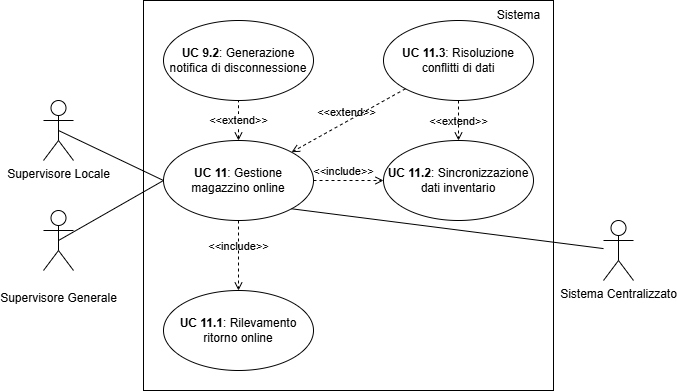

The diagram above was exported from draw.io. Its source (the exported page's mxGraphModel, read from the mxfile embedded in the PNG):
<mxGraphModel dx="1442" dy="785" grid="1" gridSize="10" guides="1" tooltips="1" connect="1" arrows="1" fold="1" page="1" pageScale="1" pageWidth="827" pageHeight="1169" math="0" shadow="0">
  <root>
    <mxCell id="0" />
    <mxCell id="1" parent="0" />
    <mxCell id="kfQmaXie9Ht4JyJcrlT6-1" value="&lt;div&gt;&lt;br&gt;&lt;/div&gt;&lt;div&gt;Supervisore Generale&lt;/div&gt;&lt;div&gt;&lt;br&gt;&lt;/div&gt;" style="shape=umlActor;verticalLabelPosition=bottom;verticalAlign=top;html=1;outlineConnect=0;" parent="1" vertex="1">
      <mxGeometry x="100" y="370" width="30" height="60" as="geometry" />
    </mxCell>
    <mxCell id="kfQmaXie9Ht4JyJcrlT6-2" value="" style="rounded=0;whiteSpace=wrap;html=1;" parent="1" vertex="1">
      <mxGeometry x="200" y="160" width="410" height="390" as="geometry" />
    </mxCell>
    <mxCell id="Txz8Qk6ihlqeng1n4Odk-2" value="&amp;lt;&amp;lt;extend&amp;gt;&amp;gt;" style="edgeStyle=orthogonalEdgeStyle;rounded=0;orthogonalLoop=1;jettySize=auto;html=1;entryX=0.5;entryY=1;entryDx=0;entryDy=0;dashed=1;endArrow=none;startFill=0;startArrow=open;" parent="1" source="kfQmaXie9Ht4JyJcrlT6-3" target="Txz8Qk6ihlqeng1n4Odk-1" edge="1">
      <mxGeometry relative="1" as="geometry" />
    </mxCell>
    <mxCell id="kfQmaXie9Ht4JyJcrlT6-3" value="&lt;b&gt;UC 11&lt;/b&gt;: Gestione magazzino online" style="ellipse;whiteSpace=wrap;html=1;" parent="1" vertex="1">
      <mxGeometry x="220" y="300" width="150" height="80" as="geometry" />
    </mxCell>
    <mxCell id="kfQmaXie9Ht4JyJcrlT6-4" value="Sistema" style="text;html=1;align=center;verticalAlign=middle;resizable=0;points=[];autosize=1;strokeColor=none;fillColor=none;" parent="1" vertex="1">
      <mxGeometry x="540" y="160" width="70" height="30" as="geometry" />
    </mxCell>
    <mxCell id="kfQmaXie9Ht4JyJcrlT6-5" value="" style="endArrow=none;html=1;rounded=0;entryX=0;entryY=0.5;entryDx=0;entryDy=0;exitX=0.5;exitY=0.5;exitDx=0;exitDy=0;exitPerimeter=0;" parent="1" source="kfQmaXie9Ht4JyJcrlT6-1" target="kfQmaXie9Ht4JyJcrlT6-3" edge="1">
      <mxGeometry width="50" height="50" relative="1" as="geometry">
        <mxPoint x="172" y="370.86" as="sourcePoint" />
        <mxPoint x="342" y="410.86" as="targetPoint" />
      </mxGeometry>
    </mxCell>
    <mxCell id="kfQmaXie9Ht4JyJcrlT6-6" value="&lt;div&gt;Supervisore Locale&lt;/div&gt;&lt;div&gt;&lt;br&gt;&lt;/div&gt;&lt;div&gt;&lt;br&gt;&lt;/div&gt;" style="shape=umlActor;verticalLabelPosition=bottom;verticalAlign=top;html=1;outlineConnect=0;" parent="1" vertex="1">
      <mxGeometry x="100" y="260" width="30" height="60" as="geometry" />
    </mxCell>
    <mxCell id="kfQmaXie9Ht4JyJcrlT6-7" value="" style="endArrow=none;html=1;rounded=0;entryX=0;entryY=0.5;entryDx=0;entryDy=0;exitX=0.5;exitY=0.5;exitDx=0;exitDy=0;exitPerimeter=0;" parent="1" source="kfQmaXie9Ht4JyJcrlT6-6" target="kfQmaXie9Ht4JyJcrlT6-3" edge="1">
      <mxGeometry width="50" height="50" relative="1" as="geometry">
        <mxPoint x="43" y="490.86" as="sourcePoint" />
        <mxPoint x="340" y="411" as="targetPoint" />
      </mxGeometry>
    </mxCell>
    <mxCell id="kfQmaXie9Ht4JyJcrlT6-8" value="&lt;b&gt;UC 11.3&lt;/b&gt;: Risoluzione conflitti di dati" style="ellipse;whiteSpace=wrap;html=1;" parent="1" vertex="1">
      <mxGeometry x="440" y="180" width="150" height="80" as="geometry" />
    </mxCell>
    <mxCell id="kfQmaXie9Ht4JyJcrlT6-10" value="&lt;b&gt;UC 11.2&lt;/b&gt;: Sincronizzazione dati inventario" style="ellipse;whiteSpace=wrap;html=1;" parent="1" vertex="1">
      <mxGeometry x="440" y="300" width="150" height="80" as="geometry" />
    </mxCell>
    <mxCell id="kfQmaXie9Ht4JyJcrlT6-11" value="&lt;b&gt;UC 11.1&lt;/b&gt;: Rilevamento ritorno online" style="ellipse;whiteSpace=wrap;html=1;" parent="1" vertex="1">
      <mxGeometry x="220" y="450" width="150" height="80" as="geometry" />
    </mxCell>
    <mxCell id="kfQmaXie9Ht4JyJcrlT6-17" value="&amp;lt;&amp;lt;extend&amp;gt;&amp;gt;" style="html=1;verticalAlign=bottom;labelBackgroundColor=none;endArrow=open;endFill=0;dashed=1;rounded=0;entryX=1;entryY=0;entryDx=0;entryDy=0;exitX=0;exitY=1;exitDx=0;exitDy=0;" parent="1" source="kfQmaXie9Ht4JyJcrlT6-8" target="kfQmaXie9Ht4JyJcrlT6-3" edge="1">
      <mxGeometry x="0.0476" width="160" relative="1" as="geometry">
        <mxPoint x="602" y="452" as="sourcePoint" />
        <mxPoint x="449" y="390" as="targetPoint" />
        <mxPoint as="offset" />
      </mxGeometry>
    </mxCell>
    <mxCell id="kfQmaXie9Ht4JyJcrlT6-24" value="&amp;lt;&amp;lt;include&amp;gt;&amp;gt;" style="html=1;verticalAlign=bottom;labelBackgroundColor=none;endArrow=open;endFill=0;dashed=1;rounded=0;exitX=0.5;exitY=1;exitDx=0;exitDy=0;entryX=0.5;entryY=0;entryDx=0;entryDy=0;" parent="1" source="kfQmaXie9Ht4JyJcrlT6-3" target="kfQmaXie9Ht4JyJcrlT6-11" edge="1">
      <mxGeometry width="160" relative="1" as="geometry">
        <mxPoint x="427" y="418" as="sourcePoint" />
        <mxPoint x="485" y="510" as="targetPoint" />
      </mxGeometry>
    </mxCell>
    <mxCell id="kfQmaXie9Ht4JyJcrlT6-25" value="&amp;lt;&amp;lt;include&amp;gt;&amp;gt;" style="html=1;verticalAlign=bottom;labelBackgroundColor=none;endArrow=open;endFill=0;dashed=1;rounded=0;entryX=0;entryY=0.5;entryDx=0;entryDy=0;exitX=1;exitY=0.5;exitDx=0;exitDy=0;" parent="1" source="kfQmaXie9Ht4JyJcrlT6-3" target="kfQmaXie9Ht4JyJcrlT6-10" edge="1">
      <mxGeometry x="-0.1429" width="160" relative="1" as="geometry">
        <mxPoint x="460" y="440" as="sourcePoint" />
        <mxPoint x="275" y="510" as="targetPoint" />
        <mxPoint as="offset" />
      </mxGeometry>
    </mxCell>
    <mxCell id="kfQmaXie9Ht4JyJcrlT6-26" value="&amp;lt;&amp;lt;extend&amp;gt;&amp;gt;" style="html=1;verticalAlign=bottom;labelBackgroundColor=none;endArrow=open;endFill=0;dashed=1;rounded=0;entryX=0.5;entryY=0;entryDx=0;entryDy=0;exitX=0.5;exitY=1;exitDx=0;exitDy=0;" parent="1" source="kfQmaXie9Ht4JyJcrlT6-8" target="kfQmaXie9Ht4JyJcrlT6-10" edge="1">
      <mxGeometry x="0.5" width="160" relative="1" as="geometry">
        <mxPoint x="580" y="345" as="sourcePoint" />
        <mxPoint x="427" y="362" as="targetPoint" />
        <mxPoint as="offset" />
      </mxGeometry>
    </mxCell>
    <mxCell id="Txz8Qk6ihlqeng1n4Odk-1" value="&lt;b&gt;UC 9.2&lt;/b&gt;: Generazione notifica di disconnessione" style="ellipse;whiteSpace=wrap;html=1;" parent="1" vertex="1">
      <mxGeometry x="220" y="180" width="150" height="80" as="geometry" />
    </mxCell>
    <mxCell id="xmUHbl1GveWp2Bfjs3cr-1" value="&lt;div&gt;Sistema&amp;nbsp;&lt;span style=&quot;background-color: transparent; color: light-dark(rgb(0, 0, 0), rgb(255, 255, 255));&quot;&gt;Centralizzato&lt;/span&gt;&lt;/div&gt;&lt;div&gt;&lt;br&gt;&lt;/div&gt;&lt;div&gt;&lt;br&gt;&lt;/div&gt;" style="shape=umlActor;verticalLabelPosition=bottom;verticalAlign=top;html=1;outlineConnect=0;" parent="1" vertex="1">
      <mxGeometry x="660" y="380" width="30" height="60" as="geometry" />
    </mxCell>
    <mxCell id="xmUHbl1GveWp2Bfjs3cr-2" value="" style="endArrow=none;html=1;rounded=0;exitX=1;exitY=1;exitDx=0;exitDy=0;" parent="1" source="kfQmaXie9Ht4JyJcrlT6-3" target="xmUHbl1GveWp2Bfjs3cr-1" edge="1">
      <mxGeometry width="50" height="50" relative="1" as="geometry">
        <mxPoint x="350" y="467" as="sourcePoint" />
        <mxPoint x="805.5" y="766" as="targetPoint" />
      </mxGeometry>
    </mxCell>
  </root>
</mxGraphModel>